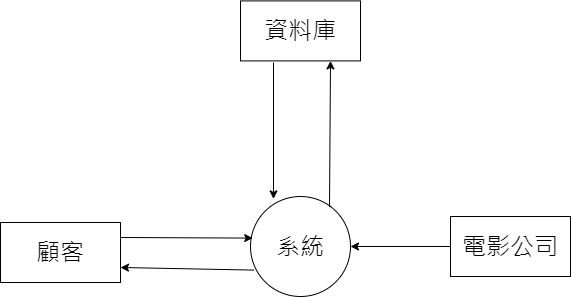

The diagram above was exported from draw.io. Its source (the exported page's mxGraphModel, read from the mxfile embedded in the PNG):
<mxGraphModel dx="1264" dy="632" grid="1" gridSize="10" guides="1" tooltips="1" connect="1" arrows="1" fold="1" page="1" pageScale="1" pageWidth="850" pageHeight="1100" math="0" shadow="0">
  <root>
    <mxCell id="0" />
    <mxCell id="1" parent="0" />
    <mxCell id="T4V7F7ST8hSVF25eFkT9-1" value="&lt;font style=&quot;font-size: 24px&quot;&gt;顧客&lt;/font&gt;" style="rounded=0;whiteSpace=wrap;html=1;" parent="1" vertex="1">
      <mxGeometry x="150" y="396" width="120" height="60" as="geometry" />
    </mxCell>
    <mxCell id="T4V7F7ST8hSVF25eFkT9-3" value="&lt;font style=&quot;font-size: 24px&quot;&gt;系統&lt;/font&gt;" style="ellipse;whiteSpace=wrap;html=1;aspect=fixed;" parent="1" vertex="1">
      <mxGeometry x="400" y="370" width="100" height="100" as="geometry" />
    </mxCell>
    <mxCell id="T4V7F7ST8hSVF25eFkT9-4" value="&lt;span style=&quot;font-size: 24px&quot;&gt;電影公司&lt;/span&gt;" style="rounded=0;whiteSpace=wrap;html=1;" parent="1" vertex="1">
      <mxGeometry x="600" y="390" width="120" height="60" as="geometry" />
    </mxCell>
    <mxCell id="T4V7F7ST8hSVF25eFkT9-8" value="" style="endArrow=classic;html=1;fontSize=16;exitX=1;exitY=0.25;exitDx=0;exitDy=0;entryX=0.022;entryY=0.416;entryDx=0;entryDy=0;entryPerimeter=0;" parent="1" source="T4V7F7ST8hSVF25eFkT9-1" target="T4V7F7ST8hSVF25eFkT9-3" edge="1">
      <mxGeometry width="50" height="50" relative="1" as="geometry">
        <mxPoint x="390" y="380" as="sourcePoint" />
        <mxPoint x="361" y="313" as="targetPoint" />
      </mxGeometry>
    </mxCell>
    <mxCell id="T4V7F7ST8hSVF25eFkT9-9" value="" style="endArrow=classic;html=1;fontSize=16;exitX=0.036;exitY=0.736;exitDx=0;exitDy=0;exitPerimeter=0;entryX=1;entryY=0.75;entryDx=0;entryDy=0;" parent="1" source="T4V7F7ST8hSVF25eFkT9-3" target="T4V7F7ST8hSVF25eFkT9-1" edge="1">
      <mxGeometry width="50" height="50" relative="1" as="geometry">
        <mxPoint x="230" y="340" as="sourcePoint" />
        <mxPoint x="180" y="350" as="targetPoint" />
      </mxGeometry>
    </mxCell>
    <mxCell id="T4V7F7ST8hSVF25eFkT9-14" value="" style="endArrow=classic;html=1;fontSize=16;" parent="1" source="T4V7F7ST8hSVF25eFkT9-4" target="T4V7F7ST8hSVF25eFkT9-3" edge="1">
      <mxGeometry width="50" height="50" relative="1" as="geometry">
        <mxPoint x="640" y="380" as="sourcePoint" />
        <mxPoint x="690" y="330" as="targetPoint" />
      </mxGeometry>
    </mxCell>
    <mxCell id="E0FQ_KXnzaNEXs4VvGiS-1" value="&lt;font style=&quot;font-size: 24px&quot;&gt;資料庫&lt;br&gt;&lt;/font&gt;" style="rounded=0;whiteSpace=wrap;html=1;" parent="1" vertex="1">
      <mxGeometry x="390" y="174.4" width="120" height="60" as="geometry" />
    </mxCell>
    <mxCell id="E0FQ_KXnzaNEXs4VvGiS-2" value="" style="endArrow=classic;html=1;fontSize=16;entryX=0.75;entryY=1;entryDx=0;entryDy=0;exitX=0.79;exitY=0.104;exitDx=0;exitDy=0;exitPerimeter=0;" parent="1" source="T4V7F7ST8hSVF25eFkT9-3" target="E0FQ_KXnzaNEXs4VvGiS-1" edge="1">
      <mxGeometry width="50" height="50" relative="1" as="geometry">
        <mxPoint x="610" y="256.4" as="sourcePoint" />
        <mxPoint x="520" y="310" as="targetPoint" />
      </mxGeometry>
    </mxCell>
    <mxCell id="E0FQ_KXnzaNEXs4VvGiS-3" value="" style="endArrow=classic;html=1;fontSize=16;entryX=0.23;entryY=0.024;entryDx=0;entryDy=0;entryPerimeter=0;" parent="1" target="T4V7F7ST8hSVF25eFkT9-3" edge="1">
      <mxGeometry width="50" height="50" relative="1" as="geometry">
        <mxPoint x="423" y="236" as="sourcePoint" />
        <mxPoint x="400" y="226.4" as="targetPoint" />
      </mxGeometry>
    </mxCell>
  </root>
</mxGraphModel>